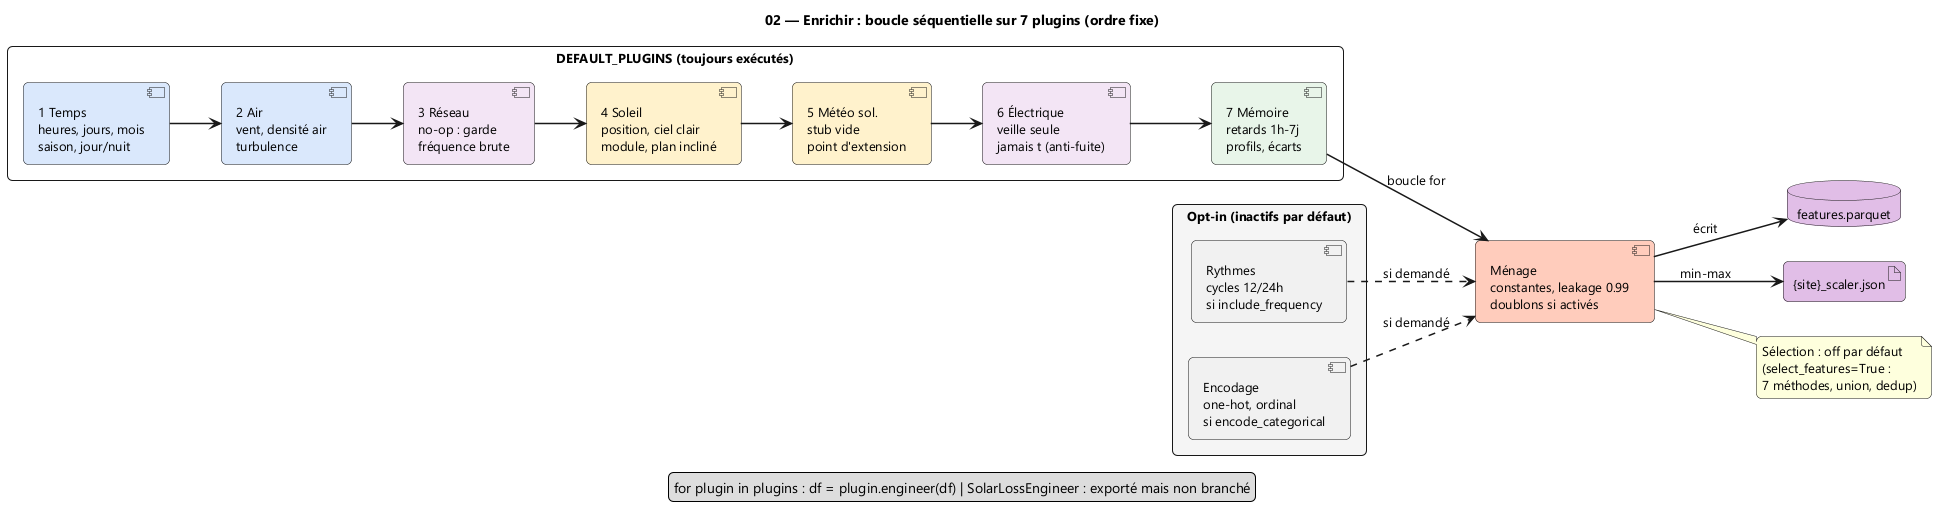

The diagram above was rendered by PlantUML. Its source (embedded in the PNG):
@startuml
' ============================================================
' 02 — FEATURE ENGINEERING : FeatureEngineeringPipeline.run()
' Code : features/engineering.py, DEFAULT_PLUGINS lignes 38-46,
' boucle lignes 123-124 : for plugin in self.plugins.
' Ménage : constantes (drop_constant=True), leakage |corr| > 0.99
' + allowlist physique, doublons exacts si drop_duplicates.
' Sélection : off par défaut (7 méthodes, union, dedup 0.98).
' SolarLossEngineer : exporté mais hors DEFAULT_PLUGINS (inactif).
' ============================================================
skinparam shadowing false
skinparam roundCorner 10
skinparam defaultFontName Segoe UI
skinparam defaultFontSize 13
skinparam ArrowThickness 1.5
skinparam nodesep 35
skinparam ranksep 50
skinparam packageStyle rectangle

left to right direction
title 02 — Enrichir : boucle séquentielle sur 7 plugins (ordre fixe)

package "DEFAULT_PLUGINS (toujours exécutés)" {
  component "1 Temps\nheures, jours, mois\nsaison, jour/nuit" as P1 #DAE8FC
  component "2 Air\nvent, densité air\nturbulence" as P2 #DAE8FC
  component "3 Réseau\nno-op : garde\nfréquence brute" as P3 #F3E5F5
  component "4 Soleil\nposition, ciel clair\nmodule, plan incliné" as P4 #FFF2CC
  component "5 Météo sol.\nstub vide\npoint d'extension" as P5 #FFF2CC
  component "6 Électrique\nveille seule\njamais t (anti-fuite)" as P6 #F3E5F5
  component "7 Mémoire\nretards 1h-7j\nprofils, écarts" as P7 #E8F5E9
}

component "Ménage\nconstantes, leakage 0.99\ndoublons si activés" as CLEAN #FFCCBC
database "features.parquet" as FEAT #E1BEE7
artifact "{site}_scaler.json" as SCALER #E1BEE7

package "Opt-in (inactifs par défaut)" #F5F5F5 {
  component "Rythmes\ncycles 12/24h\nsi include_frequency" as OPT1
  component "Encodage\none-hot, ordinal\nsi encode_categorical" as OPT2
}

P1 --> P2
P2 --> P3
P3 --> P4
P4 --> P5
P5 --> P6
P6 --> P7
P7 --> CLEAN : boucle for
OPT1 ..> CLEAN : si demandé
OPT2 ..> CLEAN : si demandé
CLEAN -down-> FEAT : écrit
CLEAN -down-> SCALER : min-max

note right of CLEAN
  Sélection : off par défaut
  (select_features=True :
  7 méthodes, union, dedup)
end note

legend bottom
  for plugin in plugins : df = plugin.engineer(df) | SolarLossEngineer : exporté mais non branché
end legend
@enduml